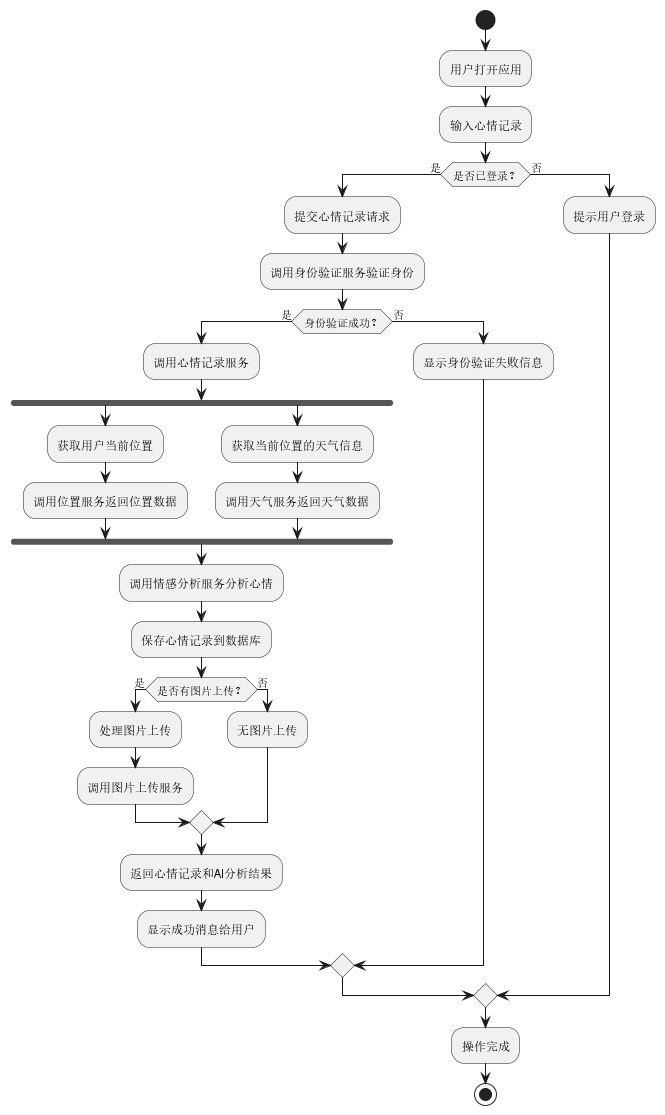

The diagram above was rendered by PlantUML. Its source (embedded in the PNG):
@startuml
start

:用户打开应用;
:输入心情记录;

if (是否已登录？) then (是)
  :提交心情记录请求;
  :调用身份验证服务验证身份;
  if (身份验证成功？) then (是)
    :调用心情记录服务;
    
    fork
      :获取用户当前位置;
      :调用位置服务返回位置数据;
    fork again
      :获取当前位置的天气信息;
      :调用天气服务返回天气数据;
    end fork
    
    :调用情感分析服务分析心情;
    :保存心情记录到数据库;
    
    if (是否有图片上传？) then (是)
      :处理图片上传;
      :调用图片上传服务;
    else (否)
      :无图片上传;
    endif
    
    :返回心情记录和AI分析结果;
    :显示成功消息给用户;
  else (否)
    :显示身份验证失败信息;
  endif
else (否)
  :提示用户登录;
endif

:操作完成;
stop
@enduml